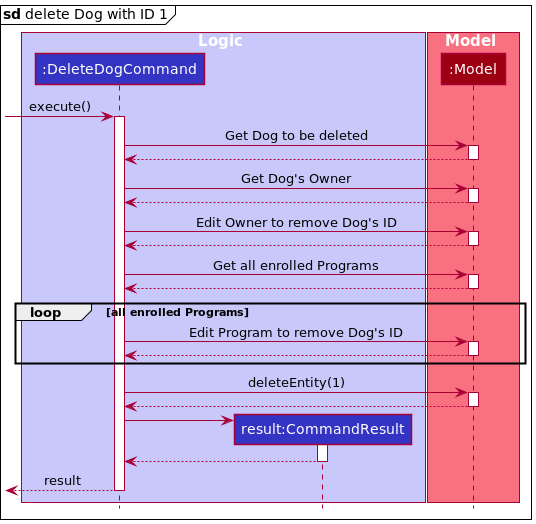

The diagram above was rendered by PlantUML. Its source (embedded in the PNG):
@startuml
!include style.puml
autoactivate on

box Logic LOGIC_COLOR_T1
participant ":DeleteDogCommand" as DeleteDogCommand LOGIC_COLOR
participant "result:CommandResult" as CommandResult LOGIC_COLOR
end box

box Model MODEL_COLOR_T1
participant ":Model" as Model MODEL_COLOR
end box


mainframe **sd** delete Dog with ID 1

[-> DeleteDogCommand : execute()

DeleteDogCommand -> Model : Get Dog to be deleted
return

DeleteDogCommand -> Model : Get Dog's Owner
return

DeleteDogCommand -> Model : Edit Owner to remove Dog's ID
return

DeleteDogCommand -> Model : Get all enrolled Programs
return

loop #transparent all enrolled Programs
    DeleteDogCommand -> Model : Edit Program to remove Dog's ID
    return
end

DeleteDogCommand -> Model : deleteEntity(1)
return

create CommandResult
DeleteDogCommand -> CommandResult
return

return result

@enduml